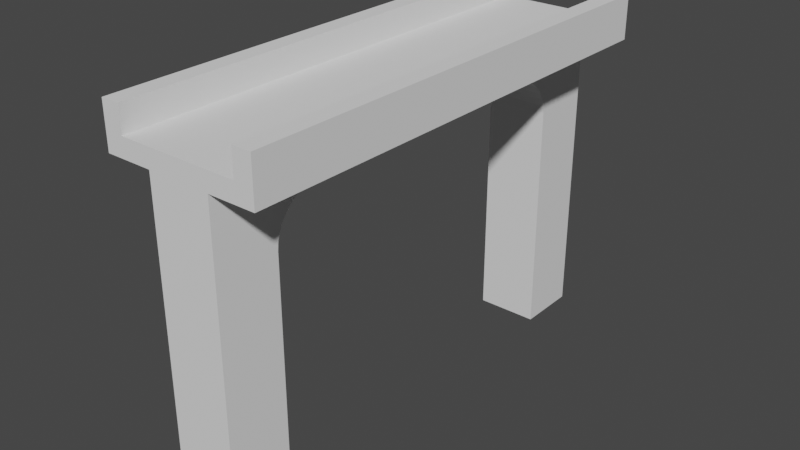 # Source: EasyABlenderRailway.blend  (saved by Blender 3.4.6; exported with 4.5.12 LTS)
import bpy
from mathutils import Matrix  # noqa: F401  (used for matrix-valued properties, if any)

bpy.ops.wm.read_factory_settings(use_empty=True)
scene = bpy.context.scene
scene.name = 'Scene'

# ---- collections
col_collection = bpy.data.collections.new('Collection'); scene.collection.children.link(col_collection)

# ---- world
world_world = bpy.data.worlds.new('World'); scene.world = world_world
world_world.use_nodes = True; world_world.node_tree.nodes.clear()
_N = world_world.node_tree.nodes; _L = world_world.node_tree.links
n0 = _N.new('ShaderNodeOutputWorld'); n0.name = 'World Output'; n0.location = (300, 300)
n1 = _N.new('ShaderNodeBackground'); n1.name = 'Background'; n1.location = (10, 300)
n1.inputs[0].default_value = (0.05088, 0.05088, 0.05088, 1.0)
_L.new(n1.outputs[0], n0.inputs[0])
n0.is_active_output = True
world_world.color = (0.05088, 0.05088, 0.05088)
world_world.use_sun_shadow = False
world_world.sun_shadow_jitter_overblur = 0.0

# ---- meshes
me_cube_001 = bpy.data.meshes.new('Cube.001')
me_cube_001.from_pydata([(-1.0, -1.0, -1.0), (-1.0, -1.0, 1.0), (-1.0, 1.0, -1.0), (1.0, -1.0, -1.0), (1.0, -1.0, 1.0), (1.0, 1.0, -1.0), (-1.0, -1.0, 1.156), (-1.0, 1.0, 1.156), (1.0, 1.0, 1.156), (1.0, -1.0, 1.156), (-1.0, 14.55, 1.0), (1.0, 14.55, 1.0), (-1.0, 14.55, 1.156), (1.0, 14.55, 1.156), (-1.0, 12.55, 1.156), (1.0, 12.55, 1.156), (-1.0, 14.55, -1.0), (1.0, 14.55, -1.0), (-1.0, 12.55, -1.0), (1.0, 12.55, -1.0), (-1.0, -1.0, 0.6525), (-1.0, 1.0, 0.6525), (1.0, 1.0, 0.6525), (1.0, -1.0, 0.6525), (-1.0, 2.778, 1.0), (1.0, 2.778, 1.0), (-1.0, 2.778, 1.156), (1.0, 2.778, 1.156), (-1.0, 10.67, 1.156), (1.0, 10.67, 1.156), (-1.0, 10.67, 1.0), (1.0, 10.67, 1.0), (-1.0, 12.55, 0.6738), (1.0, 12.55, 0.6738), (1.0, 14.55, 0.6738), (-1.0, 14.55, 0.6738), (-1.0, 2.778, 1.0), (-1.0, 1.0, 0.6525), (-1.0, -1.0, 1.0), (-1.0, 1.0, 1.156), (-1.0, 2.5, 0.9957), (-1.0, 2.229, 0.983), (-1.0, 1.971, 0.9621), (-1.0, 1.733, 0.9336), (-1.0, 1.521, 0.8982), (-1.0, 1.34, 0.8568), (-1.0, 1.194, 0.8103), (-1.0, 1.087, 0.7599), (-1.0, 1.022, 0.7069), (1.0, 1.0, 0.6525), (1.0, 2.778, 1.0), (1.0, 1.0, 1.156), (1.0, -1.0, 1.0), (1.0, 1.022, 0.7069), (1.0, 1.087, 0.7599), (1.0, 1.194, 0.8103), (1.0, 1.34, 0.8568), (1.0, 1.521, 0.8982), (1.0, 1.733, 0.9336), (1.0, 1.971, 0.9621), (1.0, 2.229, 0.983), (1.0, 2.5, 0.9957), (-1.0, 12.55, 0.6738), (-1.0, 10.67, 1.0), (-1.0, 12.55, 1.156), (-1.0, 14.55, 1.0), (-1.0, 12.52, 0.7248), (-1.0, 12.45, 0.7746), (-1.0, 12.34, 0.8219), (-1.0, 12.19, 0.8655), (-1.0, 12.0, 0.9044), (-1.0, 11.77, 0.9377), (-1.0, 11.52, 0.9644), (-1.0, 11.25, 0.984), (-1.0, 10.96, 0.996), (1.0, 10.67, 1.0), (1.0, 12.55, 0.6738), (1.0, 14.55, 1.0), (1.0, 12.55, 1.156), (1.0, 10.96, 0.996), (1.0, 11.25, 0.984), (1.0, 11.52, 0.9644), (1.0, 11.77, 0.9377), (1.0, 12.0, 0.9044), (1.0, 12.19, 0.8655), (1.0, 12.34, 0.8219), (1.0, 12.45, 0.7746), (1.0, 12.52, 0.7248), (-1.0, -1.0, 1.287), (-1.0, 1.0, 1.287), (1.0, 1.0, 1.287), (1.0, -1.0, 1.287), (-1.0, 14.55, 1.287), (1.0, 14.55, 1.287), (-1.0, 12.55, 1.287), (1.0, 12.55, 1.287), (-1.0, 10.67, 1.287), (1.0, 10.67, 1.287), (-1.0, 2.778, 1.287), (1.0, 2.778, 1.287), (-1.0, -1.0, 1.156), (-1.0, 1.0, 1.156), (-1.0, -1.0, 1.287), (1.0, 1.0, 1.156), (1.0, -1.0, 1.156), (-1.0, 12.55, 1.156), (-1.0, 14.55, 1.156), (1.0, 12.55, 1.156), (1.0, 14.55, 1.156), (-1.0, 10.67, 1.156), (1.0, 10.67, 1.156), (1.0, -1.0, 1.287), (-1.0, 2.778, 1.156), (1.0, 2.778, 1.156), (1.0, 2.778, 1.287), (1.0, 10.67, 1.287), (-1.0, 1.0, 1.287), (1.0, 1.0, 1.287), (-1.0, 12.55, 1.287), (-1.0, 14.55, 1.287), (1.0, 12.55, 1.287), (1.0, 14.55, 1.287), (-1.0, 10.67, 1.287), (-1.0, 2.778, 1.287), (2.488, 1.0, 1.156), (2.488, -1.0, 1.156), (2.488, 12.55, 1.156), (2.488, 14.55, 1.156), (2.488, 10.67, 1.156), (2.488, -1.0, 1.287), (2.488, 2.778, 1.156), (2.488, 2.778, 1.287), (2.488, 10.67, 1.287), (2.488, 1.0, 1.287), (2.488, 12.55, 1.287), (2.488, 14.55, 1.287), (-2.488, -1.0, 1.156), (-2.488, 1.0, 1.156), (-2.488, -1.0, 1.287), (-2.488, 12.55, 1.156), (-2.488, 14.55, 1.156), (-2.488, 10.67, 1.156), (-2.488, 2.778, 1.156), (-2.488, 1.0, 1.287), (-2.488, 12.55, 1.287), (-2.488, 14.55, 1.287), (-2.488, 10.67, 1.287), (-2.488, 2.778, 1.287), (-1.907, 10.67, 1.287), (-1.907, 12.55, 1.287), (-1.907, 10.67, 1.156), (-1.907, 2.778, 1.156), (-1.907, -1.0, 1.287), (-1.907, -1.0, 1.156), (-1.907, 14.55, 1.156), (-1.907, 14.55, 1.287), (-1.907, 1.0, 1.156), (-1.907, 2.778, 1.287), (-1.907, 12.55, 1.156), (-1.907, 1.0, 1.287), (1.898, 2.778, 1.156), (1.898, 10.67, 1.156), (1.898, 1.0, 1.287), (1.898, -1.0, 1.287), (1.898, 1.0, 1.156), (1.898, -1.0, 1.156), (1.898, 10.67, 1.287), (1.898, 12.55, 1.287), (1.898, 2.778, 1.287), (1.898, 12.55, 1.156), (1.898, 14.55, 1.287), (1.898, 14.55, 1.156)], [], [(4, 52, 51, 8, 9), (36, 39, 7, 26, 24), (62, 65, 10, 35, 32), (23, 4, 1, 20), (2, 5, 3, 0), (21, 37, 49, 22), (13, 12, 92, 93), (1, 4, 9, 6), (30, 28, 14, 64, 63), (8, 51, 50, 25, 27), (11, 10, 12, 13), (9, 8, 103, 104), (33, 32, 18, 19), (29, 31, 75, 78, 15), (65, 64, 14, 12, 10), (99, 90, 117, 114), (76, 62, 32, 33), (19, 18, 16, 17), (35, 34, 17, 16), (34, 33, 19, 17), (32, 35, 16, 18), (3, 23, 20, 0), (5, 22, 23, 3), (2, 21, 22, 5), (0, 20, 21, 2), (50, 36, 24, 25), (6, 9, 91, 88), (20, 1, 38, 37, 21), (22, 49, 52, 4, 23), (24, 26, 28, 30), (8, 27, 113, 103), (25, 24, 30, 31), (27, 25, 31, 29), (31, 30, 63, 75), (15, 78, 77, 11, 13), (10, 11, 34, 35), (11, 77, 76, 33, 34), (36, 40, 41, 42, 43, 44, 45, 46, 47, 48, 37, 38, 39), (49, 53, 54, 55, 56, 57, 58, 59, 60, 61, 50, 51, 52), (62, 66, 67, 68, 69, 70, 71, 72, 73, 74, 63, 64, 65), (75, 79, 80, 81, 82, 83, 84, 85, 86, 87, 76, 77, 78), (36, 50, 61, 40), (40, 61, 60, 41), (41, 60, 59, 42), (42, 59, 58, 43), (43, 58, 57, 44), (44, 57, 56, 45), (45, 56, 55, 46), (46, 55, 54, 47), (47, 54, 53, 48), (48, 53, 49, 37), (62, 76, 87, 66), (66, 87, 86, 67), (67, 86, 85, 68), (68, 85, 84, 69), (69, 84, 83, 70), (70, 83, 82, 71), (71, 82, 81, 72), (72, 81, 80, 73), (73, 80, 79, 74), (74, 79, 75, 63), (39, 38, 1, 6, 7), (90, 89, 88, 91), (94, 95, 93, 92), (96, 97, 95, 94), (89, 90, 99, 98), (98, 99, 97, 96), (6, 88, 102, 100), (89, 98, 123, 116), (92, 12, 106, 119), (26, 7, 101, 112), (90, 91, 111, 117), (27, 29, 110, 113), (7, 6, 100, 101), (151, 156, 137, 142), (155, 154, 140, 145), (164, 160, 130, 124), (165, 164, 124, 125), (153, 152, 138, 136), (160, 161, 128, 130), (150, 151, 142, 141), (13, 93, 121, 108), (12, 14, 105, 106), (94, 92, 119, 118), (15, 13, 108, 107), (98, 96, 122, 123), (93, 95, 120, 121), (14, 28, 109, 105), (97, 99, 114, 115), (96, 94, 118, 122), (29, 15, 107, 110), (88, 89, 116, 102), (95, 97, 115, 120), (28, 26, 112, 109), (91, 9, 104, 111), (130, 128, 132, 131), (124, 130, 131, 133), (126, 127, 135, 134), (125, 124, 133, 129), (128, 126, 134, 132), (161, 169, 126, 128), (171, 170, 135, 127), (163, 165, 125, 129), (169, 171, 127, 126), (137, 136, 138, 143), (140, 139, 144, 145), (139, 141, 146, 144), (141, 142, 147, 146), (142, 137, 143, 147), (158, 150, 141, 139), (154, 158, 139, 140), (156, 153, 136, 137), (102, 116, 159, 152), (101, 100, 153, 156), (106, 105, 158, 154), (116, 123, 157, 159), (118, 119, 155, 149), (105, 109, 150, 158), (123, 122, 148, 157), (109, 112, 151, 150), (122, 118, 149, 148), (100, 102, 152, 153), (119, 106, 154, 155), (112, 101, 156, 151), (107, 108, 171, 169), (114, 117, 162, 168), (111, 104, 165, 163), (121, 120, 167, 170), (108, 121, 170, 171), (110, 107, 169, 161), (115, 114, 168, 166), (117, 111, 163, 162), (113, 110, 161, 160), (104, 103, 164, 165), (120, 115, 166, 167), (103, 113, 160, 164)])
_uv = me_cube_001.uv_layers.new(name='UVMap')
_uv.uv.foreach_set('vector', [0.625, 0.75, 0.625, 0.75, 0.625, 0.5, 0.625, 0.5, 0.625, 0.75, 0.625, 0.25, 0.625, 0.25, 0.625, 0.25, 0.625, 0.25, 0.625, 0.25, 0.625, 0.25, 0.625, 0.25, 0.625, 0.25, 0.625, 0.25, 0.625, 0.25, 0.5816, 0.75, 0.625, 0.75, 0.625, 1.0, 0.5816, 1.0, 0.125, 0.5, 0.375, 0.5, 0.375, 0.75, 0.125, 0.75, 0.5816, 0.25, 0.5816, 0.25, 0.5816, 0.5, 0.5816, 0.5, 0.625, 0.5, 0.625, 0.25, 0.625, 0.25, 0.625, 0.5, 0.625, 1.0, 0.625, 0.75, 0.625, 0.75, 0.625, 1.0, 0.625, 0.25, 0.625, 0.25, 0.625, 0.25, 0.625, 0.25, 0.625, 0.25, 0.625, 0.5, 0.625, 0.5, 0.625, 0.5, 0.625, 0.5, 0.625, 0.5, 0.625, 0.5, 0.625, 0.25, 0.625, 0.25, 0.625, 0.5, 0.625, 0.75, 0.625, 0.5, 0.625, 0.5, 0.625, 0.75, 0.625, 0.5, 0.625, 0.25, 0.625, 0.25, 0.625, 0.5, 0.625, 0.5, 0.625, 0.5, 0.625, 0.5, 0.625, 0.5, 0.625, 0.5, 0.625, 0.25, 0.625, 0.25, 0.625, 0.25, 0.625, 0.25, 0.625, 0.25, 0.625, 0.5, 0.625, 0.5, 0.625, 0.5, 0.625, 0.5, 0.625, 0.5, 0.625, 0.25, 0.625, 0.25, 0.625, 0.5, 0.625, 0.5, 0.625, 0.25, 0.625, 0.25, 0.625, 0.5, 0.625, 0.25, 0.625, 0.5, 0.625, 0.5, 0.625, 0.25, 0.625, 0.5, 0.625, 0.5, 0.625, 0.5, 0.625, 0.5, 0.625, 0.25, 0.625, 0.25, 0.625, 0.25, 0.625, 0.25, 0.375, 0.75, 0.5816, 0.75, 0.5816, 1.0, 0.375, 1.0, 0.375, 0.5, 0.5816, 0.5, 0.5816, 0.75, 0.375, 0.75, 0.375, 0.25, 0.5816, 0.25, 0.5816, 0.5, 0.375, 0.5, 0.375, 0.0, 0.5816, 0.0, 0.5816, 0.25, 0.375, 0.25, 0.625, 0.5, 0.625, 0.25, 0.625, 0.25, 0.625, 0.5, 0.625, 1.0, 0.625, 0.75, 0.625, 0.75, 0.625, 1.0, 0.5816, 0.0, 0.625, 0.0, 0.625, 6.244e-06, 0.5816, 0.25, 0.5816, 0.25, 0.5816, 0.5, 0.5816, 0.5, 0.625, 0.75, 0.625, 0.75, 0.5816, 0.75, 0.625, 0.25, 0.625, 0.25, 0.625, 0.25, 0.625, 0.25, 0.625, 0.5, 0.625, 0.5, 0.625, 0.5, 0.625, 0.5, 0.625, 0.5, 0.625, 0.25, 0.625, 0.25, 0.625, 0.5, 0.625, 0.5, 0.625, 0.5, 0.625, 0.5, 0.625, 0.5, 0.625, 0.5, 0.625, 0.25, 0.625, 0.25, 0.625, 0.5, 0.625, 0.5, 0.625, 0.5, 0.625, 0.5, 0.625, 0.5, 0.625, 0.5, 0.625, 0.25, 0.625, 0.5, 0.625, 0.5, 0.625, 0.25, 0.625, 0.5, 0.625, 0.5, 0.625, 0.5, 0.625, 0.5, 0.625, 0.5, 0.625, 0.25, 0.625, 0.25, 0.625, 0.25, 0.625, 0.25, 0.625, 0.25, 0.625, 0.25, 0.625, 0.25, 0.625, 0.25, 0.625, 0.25, 0.625, 0.25, 0.625, 0.25, 0.625, 6.244e-06, 0.625, 0.25, 0.5816, 0.5, 0.5884, 0.5, 0.595, 0.5, 0.6013, 0.5, 0.6071, 0.5, 0.6123, 0.5, 0.6167, 0.5, 0.6203, 0.5, 0.6229, 0.5, 0.6245, 0.5, 0.625, 0.5, 0.625, 0.5, 0.625, 0.75, 0.625, 0.25, 0.625, 0.25, 0.625, 0.25, 0.625, 0.25, 0.625, 0.25, 0.625, 0.25, 0.625, 0.25, 0.625, 0.25, 0.625, 0.25, 0.625, 0.25, 0.625, 0.25, 0.625, 0.25, 0.625, 0.25, 0.625, 0.5, 0.625, 0.5, 0.625, 0.5, 0.625, 0.5, 0.625, 0.5, 0.625, 0.5, 0.625, 0.5, 0.625, 0.5, 0.625, 0.5, 0.625, 0.5, 0.625, 0.5, 0.625, 0.5, 0.625, 0.5, 0.625, 0.25, 0.625, 0.5, 0.625, 0.5, 0.625, 0.25, 0.625, 0.25, 0.625, 0.5, 0.625, 0.5, 0.625, 0.25, 0.625, 0.25, 0.625, 0.5, 0.625, 0.5, 0.625, 0.25, 0.625, 0.25, 0.625, 0.5, 0.625, 0.5, 0.625, 0.25, 0.625, 0.25, 0.625, 0.5, 0.625, 0.5, 0.625, 0.25, 0.625, 0.25, 0.625, 0.5, 0.6071, 0.5, 0.6071, 0.25, 0.6071, 0.25, 0.6071, 0.5, 0.6013, 0.5, 0.6013, 0.25, 0.6013, 0.25, 0.6013, 0.5, 0.595, 0.5, 0.595, 0.25, 0.595, 0.25, 0.595, 0.5, 0.5884, 0.5, 0.5884, 0.25, 0.5884, 0.25, 0.5884, 0.5, 0.5816, 0.5, 0.5816, 0.25, 0.625, 0.25, 0.625, 0.5, 0.625, 0.5, 0.625, 0.25, 0.625, 0.25, 0.625, 0.5, 0.625, 0.5, 0.625, 0.25, 0.625, 0.25, 0.625, 0.5, 0.625, 0.5, 0.625, 0.25, 0.625, 0.25, 0.625, 0.5, 0.625, 0.5, 0.625, 0.25, 0.625, 0.25, 0.625, 0.5, 0.625, 0.5, 0.625, 0.25, 0.625, 0.25, 0.625, 0.5, 0.625, 0.5, 0.625, 0.25, 0.625, 0.25, 0.625, 0.5, 0.625, 0.5, 0.625, 0.25, 0.625, 0.25, 0.625, 0.5, 0.625, 0.5, 0.625, 0.25, 0.625, 0.25, 0.625, 0.5, 0.625, 0.5, 0.625, 0.25, 0.625, 0.25, 0.625, 0.5, 0.625, 0.5, 0.625, 0.25, 0.625, 0.25, 0.625, 6.244e-06, 0.625, 0.0, 0.625, 0.0, 0.625, 0.25, 0.625, 0.5, 0.875, 0.5, 0.875, 0.75, 0.625, 0.75, 0.875, 0.5, 0.625, 0.5, 0.625, 0.5, 0.875, 0.5, 0.875, 0.5, 0.625, 0.5, 0.625, 0.5, 0.875, 0.5, 0.875, 0.5, 0.625, 0.5, 0.625, 0.5, 0.875, 0.5, 0.875, 0.5, 0.625, 0.5, 0.625, 0.5, 0.875, 0.5, 0.625, 1.0, 0.625, 1.0, 0.625, 1.0, 0.625, 1.0, 0.875, 0.5, 0.875, 0.5, 0.875, 0.5, 0.875, 0.5, 0.625, 0.25, 0.625, 0.25, 0.625, 0.25, 0.625, 0.25, 0.625, 0.25, 0.625, 0.25, 0.625, 0.25, 0.625, 0.25, 0.625, 0.5, 0.625, 0.75, 0.625, 0.75, 0.625, 0.5, 0.625, 0.5, 0.625, 0.5, 0.625, 0.5, 0.625, 0.5, 0.625, 0.25, 0.625, 0.0, 0.625, 0.0, 0.625, 0.25, 0.625, 0.25, 0.625, 0.25, 0.625, 0.25, 0.625, 0.25, 0.625, 0.25, 0.625, 0.25, 0.625, 0.25, 0.625, 0.25, 0.625, 0.5, 0.625, 0.5, 0.625, 0.5, 0.625, 0.5, 0.625, 0.75, 0.625, 0.5, 0.625, 0.5, 0.625, 0.75, 0.625, 1.0, 0.625, 1.0, 0.625, 1.0, 0.625, 1.0, 0.625, 0.5, 0.625, 0.5, 0.625, 0.5, 0.625, 0.5, 0.625, 0.25, 0.625, 0.25, 0.625, 0.25, 0.625, 0.25, 0.625, 0.5, 0.625, 0.5, 0.625, 0.5, 0.625, 0.5, 0.625, 0.25, 0.625, 0.25, 0.625, 0.25, 0.625, 0.25, 0.875, 0.5, 0.875, 0.5, 0.875, 0.5, 0.875, 0.5, 0.625, 0.5, 0.625, 0.5, 0.625, 0.5, 0.625, 0.5, 0.875, 0.5, 0.875, 0.5, 0.875, 0.5, 0.875, 0.5, 0.625, 0.5, 0.625, 0.5, 0.625, 0.5, 0.625, 0.5, 0.625, 0.25, 0.625, 0.25, 0.625, 0.25, 0.625, 0.25, 0.625, 0.5, 0.625, 0.5, 0.625, 0.5, 0.625, 0.5, 0.875, 0.5, 0.875, 0.5, 0.875, 0.5, 0.875, 0.5, 0.625, 0.5, 0.625, 0.5, 0.625, 0.5, 0.625, 0.5, 0.875, 0.75, 0.875, 0.5, 0.875, 0.5, 0.875, 0.75, 0.625, 0.5, 0.625, 0.5, 0.625, 0.5, 0.625, 0.5, 0.625, 0.25, 0.625, 0.25, 0.625, 0.25, 0.625, 0.25, 0.625, 0.75, 0.625, 0.75, 0.625, 0.75, 0.625, 0.75, 0.625, 0.5, 0.625, 0.5, 0.625, 0.5, 0.625, 0.5, 0.625, 0.5, 0.625, 0.5, 0.625, 0.5, 0.625, 0.5, 0.625, 0.5, 0.625, 0.5, 0.625, 0.5, 0.625, 0.5, 0.625, 0.75, 0.625, 0.5, 0.625, 0.5, 0.625, 0.75, 0.625, 0.5, 0.625, 0.5, 0.625, 0.5, 0.625, 0.5, 0.625, 0.5, 0.625, 0.5, 0.625, 0.5, 0.625, 0.5, 0.625, 0.5, 0.625, 0.5, 0.625, 0.5, 0.625, 0.5, 0.625, 0.75, 0.625, 0.75, 0.625, 0.75, 0.625, 0.75, 0.625, 0.5, 0.625, 0.5, 0.625, 0.5, 0.625, 0.5, 0.625, 0.25, 0.625, 0.0, 0.625, 0.0, 0.625, 0.25, 0.625, 0.25, 0.625, 0.25, 0.625, 0.25, 0.625, 0.25, 0.625, 0.25, 0.625, 0.25, 0.625, 0.25, 0.625, 0.25, 0.625, 0.25, 0.625, 0.25, 0.625, 0.25, 0.625, 0.25, 0.625, 0.25, 0.625, 0.25, 0.625, 0.25, 0.625, 0.25, 0.625, 0.25, 0.625, 0.25, 0.625, 0.25, 0.625, 0.25, 0.625, 0.25, 0.625, 0.25, 0.625, 0.25, 0.625, 0.25, 0.625, 0.25, 0.625, 0.0, 0.625, 0.0, 0.625, 0.25, 0.875, 0.75, 0.875, 0.5, 0.875, 0.5, 0.875, 0.75, 0.625, 0.25, 0.625, 0.0, 0.625, 0.0, 0.625, 0.25, 0.625, 0.25, 0.625, 0.25, 0.625, 0.25, 0.625, 0.25, 0.875, 0.5, 0.875, 0.5, 0.875, 0.5, 0.875, 0.5, 0.875, 0.5, 0.875, 0.5, 0.875, 0.5, 0.875, 0.5, 0.625, 0.25, 0.625, 0.25, 0.625, 0.25, 0.625, 0.25, 0.875, 0.5, 0.875, 0.5, 0.875, 0.5, 0.875, 0.5, 0.625, 0.25, 0.625, 0.25, 0.625, 0.25, 0.625, 0.25, 0.875, 0.5, 0.875, 0.5, 0.875, 0.5, 0.875, 0.5, 0.625, 1.0, 0.625, 1.0, 0.625, 1.0, 0.625, 1.0, 0.625, 0.25, 0.625, 0.25, 0.625, 0.25, 0.625, 0.25, 0.625, 0.25, 0.625, 0.25, 0.625, 0.25, 0.625, 0.25, 0.625, 0.5, 0.625, 0.5, 0.625, 0.5, 0.625, 0.5, 0.625, 0.5, 0.625, 0.5, 0.625, 0.5, 0.625, 0.5, 0.625, 0.75, 0.625, 0.75, 0.625, 0.75, 0.625, 0.75, 0.625, 0.5, 0.625, 0.5, 0.625, 0.5, 0.625, 0.5, 0.625, 0.5, 0.625, 0.5, 0.625, 0.5, 0.625, 0.5, 0.625, 0.5, 0.625, 0.5, 0.625, 0.5, 0.625, 0.5, 0.625, 0.5, 0.625, 0.5, 0.625, 0.5, 0.625, 0.5, 0.625, 0.5, 0.625, 0.75, 0.625, 0.75, 0.625, 0.5, 0.625, 0.5, 0.625, 0.5, 0.625, 0.5, 0.625, 0.5, 0.625, 0.75, 0.625, 0.5, 0.625, 0.5, 0.625, 0.75, 0.625, 0.5, 0.625, 0.5, 0.625, 0.5, 0.625, 0.5, 0.625, 0.5, 0.625, 0.5, 0.625, 0.5, 0.625, 0.5])
me_cube_001.update()
me_cube_005 = bpy.data.meshes.new('Cube.005')
me_cube_005.from_pydata([(-2.488, -1.0, 1.287), (-2.488, 1.0, 1.287), (-2.488, 12.55, 1.287), (-2.488, 14.55, 1.287), (-2.488, 10.67, 1.287), (-2.488, 2.778, 1.287), (-1.907, 10.67, 1.287), (-1.907, 12.55, 1.287), (-1.907, -1.0, 1.287), (-1.907, 14.55, 1.287), (-1.907, 2.778, 1.287), (-1.907, 1.0, 1.287), (-1.907, 12.55, 1.469), (-2.488, 12.55, 1.469), (-2.488, -1.0, 1.469), (-2.488, 1.0, 1.469), (-2.488, 14.55, 1.469), (-2.488, 10.67, 1.469), (-2.488, 2.778, 1.469), (-1.907, -1.0, 1.469), (-1.907, 10.67, 1.469), (-1.907, 14.55, 1.469), (-1.907, 2.778, 1.469), (-1.907, 1.0, 1.469)], [], [(3, 2, 13, 16), (6, 7, 12, 20), (8, 11, 23, 19), (1, 0, 14, 15), (10, 6, 20, 22), (20, 12, 13, 17), (22, 20, 17, 18), (12, 21, 16, 13), (23, 22, 18, 15), (19, 23, 15, 14), (2, 4, 17, 13), (0, 8, 19, 14), (9, 3, 16, 21), (5, 1, 15, 18), (11, 10, 22, 23), (4, 5, 18, 17), (7, 9, 21, 12)])
_uv = me_cube_005.uv_layers.new(name='UVMap')
_uv.uv.foreach_set('vector', [0.625, 0.25, 0.625, 0.25, 0.625, 0.25, 0.625, 0.25, 0.875, 0.5, 0.875, 0.5, 0.875, 0.5, 0.875, 0.5, 0.875, 0.75, 0.875, 0.5, 0.875, 0.5, 0.875, 0.75, 0.625, 0.25, 0.625, 0.0, 0.625, 0.0, 0.625, 0.25, 0.875, 0.5, 0.875, 0.5, 0.875, 0.5, 0.875, 0.5, 0.875, 0.5, 0.875, 0.5, 0.875, 0.5, 0.875, 0.5, 0.875, 0.5, 0.875, 0.5, 0.875, 0.5, 0.875, 0.5, 0.875, 0.5, 0.875, 0.5, 0.875, 0.5, 0.875, 0.5, 0.875, 0.5, 0.875, 0.5, 0.875, 0.5, 0.875, 0.5, 0.875, 0.75, 0.875, 0.5, 0.875, 0.5, 0.875, 0.75, 0.625, 0.25, 0.625, 0.25, 0.625, 0.25, 0.625, 0.25, 0.625, 1.0, 0.625, 1.0, 0.625, 1.0, 0.625, 1.0, 0.625, 0.25, 0.625, 0.25, 0.625, 0.25, 0.625, 0.25, 0.625, 0.25, 0.625, 0.25, 0.625, 0.25, 0.625, 0.25, 0.875, 0.5, 0.875, 0.5, 0.875, 0.5, 0.875, 0.5, 0.625, 0.25, 0.625, 0.25, 0.625, 0.25, 0.625, 0.25, 0.875, 0.5, 0.875, 0.5, 0.875, 0.5, 0.875, 0.5])
me_cube_005.update()
me_cube_006 = bpy.data.meshes.new('Cube.006')
me_cube_006.from_pydata([(2.488, -1.0, 1.287), (2.488, 2.778, 1.287), (2.488, 10.67, 1.287), (2.488, 1.0, 1.287), (2.488, 12.55, 1.287), (2.488, 14.55, 1.287), (1.898, 1.0, 1.287), (1.898, -1.0, 1.287), (1.898, 10.67, 1.287), (1.898, 12.55, 1.287), (1.898, 2.778, 1.287), (1.898, 14.55, 1.287), (1.898, -1.0, 1.469), (2.488, -1.0, 1.469), (2.488, 1.0, 1.469), (2.488, 12.55, 1.469), (2.488, 14.55, 1.469), (2.488, 10.67, 1.469), (2.488, 2.778, 1.469), (1.898, 10.67, 1.469), (1.898, 2.778, 1.469), (1.898, 14.55, 1.469), (1.898, 1.0, 1.469), (1.898, 12.55, 1.469)], [], [(6, 7, 12, 22), (4, 5, 16, 15), (8, 10, 20, 19), (0, 3, 14, 13), (5, 11, 21, 16), (23, 19, 17, 15), (22, 12, 13, 14), (19, 20, 18, 17), (21, 23, 15, 16), (20, 22, 14, 18), (2, 4, 15, 17), (7, 0, 13, 12), (10, 6, 22, 20), (3, 1, 18, 14), (1, 2, 17, 18), (9, 8, 19, 23), (11, 9, 23, 21)])
_uv = me_cube_006.uv_layers.new(name='UVMap')
_uv.uv.foreach_set('vector', [0.625, 0.5, 0.625, 0.75, 0.625, 0.75, 0.625, 0.5, 0.625, 0.5, 0.625, 0.5, 0.625, 0.5, 0.625, 0.5, 0.625, 0.5, 0.625, 0.5, 0.625, 0.5, 0.625, 0.5, 0.625, 0.75, 0.625, 0.5, 0.625, 0.5, 0.625, 0.75, 0.625, 0.5, 0.625, 0.5, 0.625, 0.5, 0.625, 0.5, 0.625, 0.5, 0.625, 0.5, 0.625, 0.5, 0.625, 0.5, 0.625, 0.5, 0.625, 0.75, 0.625, 0.75, 0.625, 0.5, 0.625, 0.5, 0.625, 0.5, 0.625, 0.5, 0.625, 0.5, 0.625, 0.5, 0.625, 0.5, 0.625, 0.5, 0.625, 0.5, 0.625, 0.5, 0.625, 0.5, 0.625, 0.5, 0.625, 0.5, 0.625, 0.5, 0.625, 0.5, 0.625, 0.5, 0.625, 0.5, 0.625, 0.75, 0.625, 0.75, 0.625, 0.75, 0.625, 0.75, 0.625, 0.5, 0.625, 0.5, 0.625, 0.5, 0.625, 0.5, 0.625, 0.5, 0.625, 0.5, 0.625, 0.5, 0.625, 0.5, 0.625, 0.5, 0.625, 0.5, 0.625, 0.5, 0.625, 0.5, 0.625, 0.5, 0.625, 0.5, 0.625, 0.5, 0.625, 0.5, 0.625, 0.5, 0.625, 0.5, 0.625, 0.5, 0.625, 0.5])
me_cube_006.update()

# ---- objects
ob_cube = bpy.data.objects.new('Cube', me_cube_001)
ob_cube_001 = bpy.data.objects.new('Cube.001', me_cube_005)
ob_cube_002 = bpy.data.objects.new('Cube.002', me_cube_006)

# ---- transforms, parenting, visibility, modifiers, constraints
ob_cube.location = (0.0, 0.0, 1.0)
ob_cube.scale = (0.2217, 0.2217, 1.0)
ob_cube_001.location = (0.0, 0.0, 1.0)
ob_cube_001.scale = (0.2217, 0.2217, 1.0)
ob_cube_002.location = (0.0, 0.0, 1.0)
ob_cube_002.scale = (0.2217, 0.2217, 1.0)

# ---- collection membership
col_collection.objects.link(ob_cube)
col_collection.objects.link(ob_cube_001)
col_collection.objects.link(ob_cube_002)

# ---- scene / render settings (as saved in the file)
scene.frame_start = 1; scene.frame_end = 250; scene.frame_set(1)
scene.render.engine = 'BLENDER_EEVEE_NEXT'
scene.cycles.sampling_pattern = 'TABULATED_SOBOL'
scene.cycles.use_light_tree = False
scene.view_settings.view_transform = 'Filmic'
bpy.context.view_layer.update()

# ---- added for rendering (the .blend has no active camera and no usable light): camera, sun
cam_auto = bpy.data.cameras.new('AutoCamera')
cam_auto.lens = 50.0
cam_auto.sensor_width = 36.0
cam_auto.clip_end = 1000.0
ob_auto_camera = bpy.data.objects.new('AutoCamera', cam_auto)
scene.collection.objects.link(ob_auto_camera)
ob_auto_camera.location = (4.05464, -3.36325, 4.4784)
ob_auto_camera.rotation_euler = (1.09748, -7.21219e-08, 0.694738)
scene.camera = ob_auto_camera
light_auto_sun = bpy.data.lights.new('AutoSun', 'SUN')
light_auto_sun.energy = 3.0
light_auto_sun.angle = 0.0523599
ob_auto_sun = bpy.data.objects.new('AutoSun', light_auto_sun)
scene.collection.objects.link(ob_auto_sun)
ob_auto_sun.rotation_euler = (0.872665, 0.174533, 0.523599)
bpy.context.view_layer.update()
